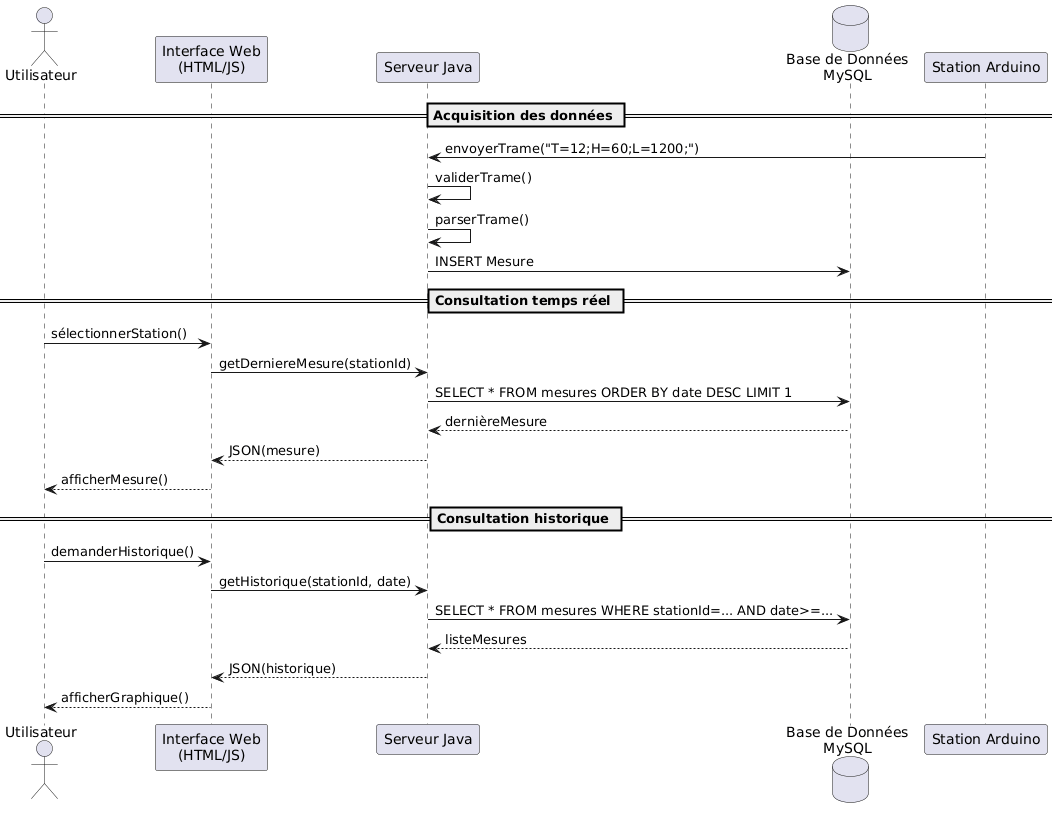

The diagram above was rendered by PlantUML. Its source (embedded in the PNG):
@startuml
actor Utilisateur
participant "Interface Web\n(HTML/JS)" as IHM
participant "Serveur Java" as Server
database "Base de Données\nMySQL" as DB
participant "Station Arduino" as Arduino

== Acquisition des données ==

Arduino -> Server : envoyerTrame("T=12;H=60;L=1200;")
Server -> Server : validerTrame()
Server -> Server : parserTrame() 
Server -> DB : INSERT Mesure

== Consultation temps réel ==

Utilisateur -> IHM : sélectionnerStation()
IHM -> Server : getDerniereMesure(stationId)
Server -> DB : SELECT * FROM mesures ORDER BY date DESC LIMIT 1
DB --> Server : dernièreMesure
Server --> IHM : JSON(mesure)
IHM --> Utilisateur : afficherMesure()

== Consultation historique ==

Utilisateur -> IHM : demanderHistorique()
IHM -> Server : getHistorique(stationId, date)
Server -> DB : SELECT * FROM mesures WHERE stationId=... AND date>=...
DB --> Server : listeMesures
Server --> IHM : JSON(historique)
IHM --> Utilisateur : afficherGraphique()
@enduml